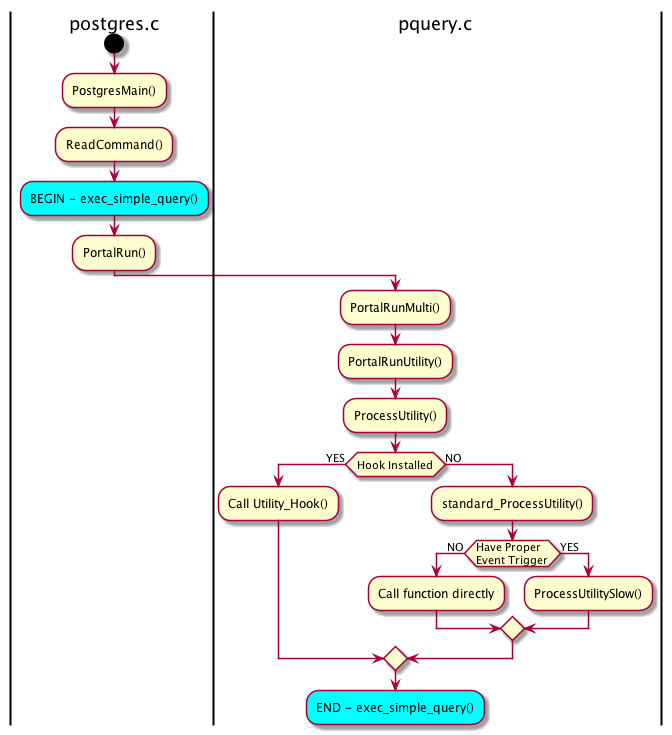

The diagram above was rendered by PlantUML. Its source (embedded in the PNG):
@startuml

|postgres.c|
start
:PostgresMain();

:ReadCommand();
#00ffff:BEGIN - exec_simple_query();
:PortalRun();

|pquery.c|
:PortalRunMulti();
:PortalRunUtility();
:ProcessUtility();
if (Hook Installed) then (YES)
:Call Utility_Hook();
else (NO)
:standard_ProcessUtility();
if (Have Proper\nEvent Trigger) then (NO)
:Call function directly;
else (YES)
:ProcessUtilitySlow();
endif
endif


#00ffff:END - exec_simple_query();
@enduml